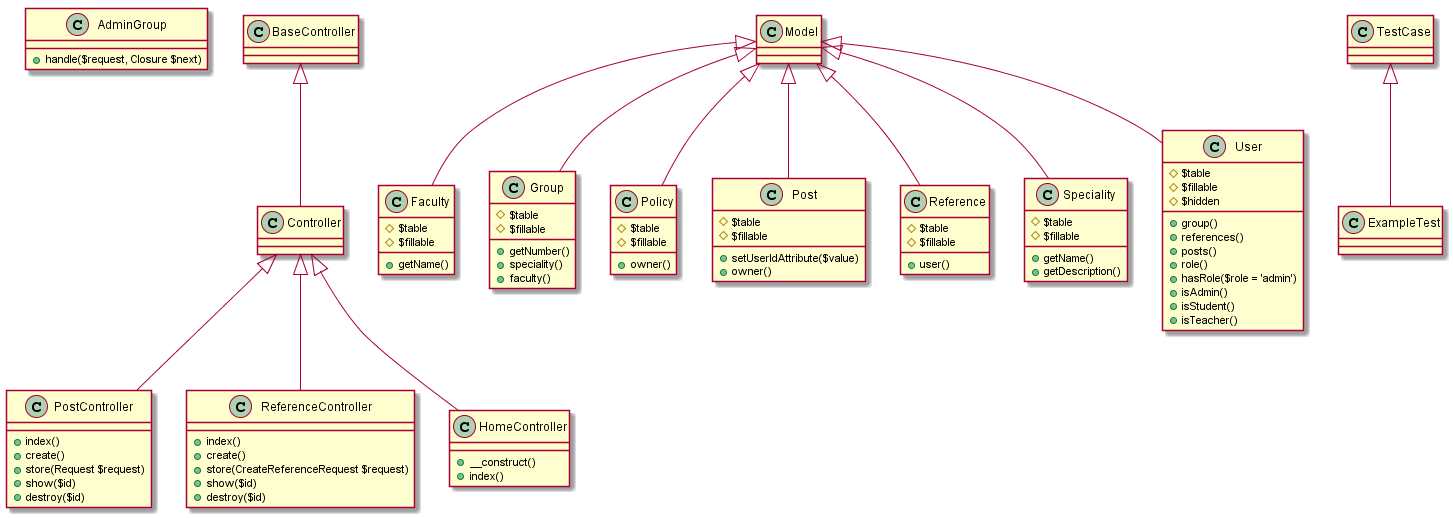

The diagram above was rendered by PlantUML. Its source (embedded in the PNG):
@startuml
class AdminGroup{
+handle($request, Closure $next)
}
class PostController extends Controller{
+index()
+create()
+store(Request $request)
+show($id)
+destroy($id)
}

class ReferenceController extends Controller{
+index()
+create()
+store(CreateReferenceRequest $request)
+show($id)
+destroy($id)
}

class Controller extends BaseController

class HomeController extends Controller {
+__construct()
+index()
}



class Faculty extends Model{
#$table
#$fillable
+getName()
}
class Group extends Model{
#$table
#$fillable
+getNumber()
+speciality()
+faculty()
}

class Policy extends Model{
#$table
#$fillable
+owner()
}

class Post extends Model{
#$table
#$fillable
+setUserIdAttribute($value)
+owner()
}

class Reference extends Model{
#$table
#$fillable
+user()
}

class Speciality extends Model{
#$table
#$fillable
+getName()
+getDescription()
}

class User extends Model{
#$table
#$fillable
#$hidden
+group()
+references()
+posts()
+role()
+hasRole($role = 'admin')
+isAdmin()
+isStudent()
+isTeacher()
}

class ExampleTest extends TestCase
@enduml